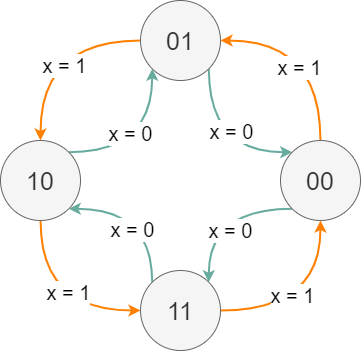

The diagram above was exported from draw.io. Its source (the exported page's mxGraphModel, read from the mxfile embedded in the PNG):
<mxGraphModel dx="1038" dy="532" grid="1" gridSize="10" guides="1" tooltips="1" connect="1" arrows="1" fold="1" page="1" pageScale="1" pageWidth="850" pageHeight="1100" math="0" shadow="0">
  <root>
    <mxCell id="0" />
    <mxCell id="1" parent="0" />
    <mxCell id="4K8uzbjSVQdNaAxFFmsx-11" style="edgeStyle=orthogonalEdgeStyle;curved=1;orthogonalLoop=1;jettySize=auto;html=1;exitX=0.5;exitY=1;exitDx=0;exitDy=0;entryX=0;entryY=0.5;entryDx=0;entryDy=0;fillColor=#f8cecc;strokeColor=#FF8000;strokeWidth=2;" edge="1" parent="1" source="4K8uzbjSVQdNaAxFFmsx-1" target="4K8uzbjSVQdNaAxFFmsx-4">
      <mxGeometry relative="1" as="geometry" />
    </mxCell>
    <mxCell id="4K8uzbjSVQdNaAxFFmsx-17" value="&lt;font style=&quot;font-size: 20px&quot;&gt;x = 1&lt;/font&gt;" style="edgeLabel;html=1;align=center;verticalAlign=middle;resizable=0;points=[];" vertex="1" connectable="0" parent="4K8uzbjSVQdNaAxFFmsx-11">
      <mxGeometry x="0.2295" y="19" relative="1" as="geometry">
        <mxPoint as="offset" />
      </mxGeometry>
    </mxCell>
    <mxCell id="4K8uzbjSVQdNaAxFFmsx-22" style="edgeStyle=orthogonalEdgeStyle;curved=1;orthogonalLoop=1;jettySize=auto;html=1;exitX=1;exitY=0;exitDx=0;exitDy=0;entryX=0;entryY=1;entryDx=0;entryDy=0;strokeColor=#67AB9F;strokeWidth=2;" edge="1" parent="1" source="4K8uzbjSVQdNaAxFFmsx-1" target="4K8uzbjSVQdNaAxFFmsx-2">
      <mxGeometry relative="1" as="geometry" />
    </mxCell>
    <mxCell id="4K8uzbjSVQdNaAxFFmsx-25" value="&lt;font style=&quot;font-size: 20px&quot;&gt;x&amp;nbsp;= 0&lt;/font&gt;" style="edgeLabel;html=1;align=center;verticalAlign=middle;resizable=0;points=[];" vertex="1" connectable="0" parent="4K8uzbjSVQdNaAxFFmsx-22">
      <mxGeometry x="-0.2745" y="19" relative="1" as="geometry">
        <mxPoint as="offset" />
      </mxGeometry>
    </mxCell>
    <mxCell id="4K8uzbjSVQdNaAxFFmsx-1" value="&lt;font style=&quot;font-size: 25px&quot;&gt;10&lt;/font&gt;" style="ellipse;whiteSpace=wrap;html=1;fillColor=#f5f5f5;strokeColor=#666666;fontColor=#333333;" vertex="1" parent="1">
      <mxGeometry x="130" y="230" width="80" height="80" as="geometry" />
    </mxCell>
    <mxCell id="4K8uzbjSVQdNaAxFFmsx-10" style="edgeStyle=orthogonalEdgeStyle;curved=1;orthogonalLoop=1;jettySize=auto;html=1;exitX=0;exitY=0.5;exitDx=0;exitDy=0;entryX=0.5;entryY=0;entryDx=0;entryDy=0;fillColor=#f8cecc;strokeColor=#FF8000;strokeWidth=2;" edge="1" parent="1" source="4K8uzbjSVQdNaAxFFmsx-2" target="4K8uzbjSVQdNaAxFFmsx-1">
      <mxGeometry relative="1" as="geometry" />
    </mxCell>
    <mxCell id="4K8uzbjSVQdNaAxFFmsx-14" value="&lt;font style=&quot;font-size: 20px&quot;&gt;x = 1&lt;/font&gt;" style="edgeLabel;html=1;align=center;verticalAlign=middle;resizable=0;points=[];" vertex="1" connectable="0" parent="4K8uzbjSVQdNaAxFFmsx-10">
      <mxGeometry x="0.236" y="23" relative="1" as="geometry">
        <mxPoint as="offset" />
      </mxGeometry>
    </mxCell>
    <mxCell id="4K8uzbjSVQdNaAxFFmsx-23" style="edgeStyle=orthogonalEdgeStyle;curved=1;orthogonalLoop=1;jettySize=auto;html=1;exitX=1;exitY=1;exitDx=0;exitDy=0;entryX=0;entryY=0;entryDx=0;entryDy=0;strokeColor=#67AB9F;strokeWidth=2;" edge="1" parent="1" source="4K8uzbjSVQdNaAxFFmsx-2" target="4K8uzbjSVQdNaAxFFmsx-3">
      <mxGeometry relative="1" as="geometry">
        <Array as="points">
          <mxPoint x="338" y="242" />
        </Array>
      </mxGeometry>
    </mxCell>
    <mxCell id="4K8uzbjSVQdNaAxFFmsx-24" value="&lt;font style=&quot;font-size: 20px&quot;&gt;x = 0&lt;/font&gt;" style="edgeLabel;html=1;align=center;verticalAlign=middle;resizable=0;points=[];" vertex="1" connectable="0" parent="4K8uzbjSVQdNaAxFFmsx-23">
      <mxGeometry x="-0.3824" y="17" relative="1" as="geometry">
        <mxPoint x="4.71" y="9.72" as="offset" />
      </mxGeometry>
    </mxCell>
    <mxCell id="4K8uzbjSVQdNaAxFFmsx-2" value="&lt;font style=&quot;font-size: 25px&quot;&gt;01&lt;/font&gt;" style="ellipse;whiteSpace=wrap;html=1;fillColor=#f5f5f5;strokeColor=#666666;fontColor=#333333;" vertex="1" parent="1">
      <mxGeometry x="270" y="90" width="80" height="80" as="geometry" />
    </mxCell>
    <mxCell id="4K8uzbjSVQdNaAxFFmsx-7" style="edgeStyle=orthogonalEdgeStyle;orthogonalLoop=1;jettySize=auto;html=1;exitX=0.5;exitY=0;exitDx=0;exitDy=0;entryX=1;entryY=0.5;entryDx=0;entryDy=0;strokeColor=none;curved=1;" edge="1" parent="1" source="4K8uzbjSVQdNaAxFFmsx-3" target="4K8uzbjSVQdNaAxFFmsx-2">
      <mxGeometry relative="1" as="geometry" />
    </mxCell>
    <mxCell id="4K8uzbjSVQdNaAxFFmsx-9" style="edgeStyle=orthogonalEdgeStyle;curved=1;orthogonalLoop=1;jettySize=auto;html=1;exitX=0.5;exitY=0;exitDx=0;exitDy=0;entryX=1;entryY=0.5;entryDx=0;entryDy=0;fillColor=#f8cecc;strokeColor=#FF8000;strokeWidth=2;" edge="1" parent="1" source="4K8uzbjSVQdNaAxFFmsx-3" target="4K8uzbjSVQdNaAxFFmsx-2">
      <mxGeometry relative="1" as="geometry" />
    </mxCell>
    <mxCell id="4K8uzbjSVQdNaAxFFmsx-13" value="&lt;font style=&quot;font-size: 20px&quot;&gt;x = 1&lt;/font&gt;" style="edgeLabel;html=1;align=center;verticalAlign=middle;resizable=0;points=[];" vertex="1" connectable="0" parent="4K8uzbjSVQdNaAxFFmsx-9">
      <mxGeometry x="0.232" y="20" relative="1" as="geometry">
        <mxPoint x="1" y="6" as="offset" />
      </mxGeometry>
    </mxCell>
    <mxCell id="4K8uzbjSVQdNaAxFFmsx-20" style="edgeStyle=orthogonalEdgeStyle;curved=1;orthogonalLoop=1;jettySize=auto;html=1;exitX=0;exitY=1;exitDx=0;exitDy=0;entryX=1;entryY=0;entryDx=0;entryDy=0;strokeColor=#67AB9F;strokeWidth=2;" edge="1" parent="1" source="4K8uzbjSVQdNaAxFFmsx-3" target="4K8uzbjSVQdNaAxFFmsx-4">
      <mxGeometry relative="1" as="geometry" />
    </mxCell>
    <mxCell id="4K8uzbjSVQdNaAxFFmsx-26" value="&lt;font style=&quot;font-size: 20px&quot;&gt;x = 0&lt;/font&gt;" style="edgeLabel;html=1;align=center;verticalAlign=middle;resizable=0;points=[];" vertex="1" connectable="0" parent="4K8uzbjSVQdNaAxFFmsx-20">
      <mxGeometry x="-0.2486" y="16" relative="1" as="geometry">
        <mxPoint x="-2.72" y="5.7" as="offset" />
      </mxGeometry>
    </mxCell>
    <mxCell id="4K8uzbjSVQdNaAxFFmsx-3" value="&lt;font style=&quot;font-size: 25px&quot;&gt;00&lt;/font&gt;" style="ellipse;whiteSpace=wrap;html=1;fillColor=#f5f5f5;strokeColor=#666666;fontColor=#333333;" vertex="1" parent="1">
      <mxGeometry x="410" y="230" width="80" height="80" as="geometry" />
    </mxCell>
    <mxCell id="4K8uzbjSVQdNaAxFFmsx-12" style="edgeStyle=orthogonalEdgeStyle;curved=1;orthogonalLoop=1;jettySize=auto;html=1;exitX=1;exitY=0.5;exitDx=0;exitDy=0;entryX=0.5;entryY=1;entryDx=0;entryDy=0;fillColor=#f8cecc;strokeColor=#FF8000;strokeWidth=2;" edge="1" parent="1" source="4K8uzbjSVQdNaAxFFmsx-4" target="4K8uzbjSVQdNaAxFFmsx-3">
      <mxGeometry relative="1" as="geometry" />
    </mxCell>
    <mxCell id="4K8uzbjSVQdNaAxFFmsx-18" value="&lt;font style=&quot;font-size: 20px&quot;&gt;x = 1&lt;/font&gt;" style="edgeLabel;html=1;align=center;verticalAlign=middle;resizable=0;points=[];" vertex="1" connectable="0" parent="4K8uzbjSVQdNaAxFFmsx-12">
      <mxGeometry x="-0.2547" y="16" relative="1" as="geometry">
        <mxPoint as="offset" />
      </mxGeometry>
    </mxCell>
    <mxCell id="4K8uzbjSVQdNaAxFFmsx-21" style="edgeStyle=orthogonalEdgeStyle;curved=1;orthogonalLoop=1;jettySize=auto;html=1;exitX=0;exitY=0;exitDx=0;exitDy=0;entryX=1;entryY=1;entryDx=0;entryDy=0;strokeColor=#67AB9F;strokeWidth=2;" edge="1" parent="1" source="4K8uzbjSVQdNaAxFFmsx-4" target="4K8uzbjSVQdNaAxFFmsx-1">
      <mxGeometry relative="1" as="geometry">
        <Array as="points">
          <mxPoint x="282" y="298" />
        </Array>
      </mxGeometry>
    </mxCell>
    <mxCell id="4K8uzbjSVQdNaAxFFmsx-27" value="&lt;font style=&quot;font-size: 20px&quot;&gt;x = 0&lt;/font&gt;" style="edgeLabel;html=1;align=center;verticalAlign=middle;resizable=0;points=[];" vertex="1" connectable="0" parent="4K8uzbjSVQdNaAxFFmsx-21">
      <mxGeometry x="0.2002" y="20" relative="1" as="geometry">
        <mxPoint as="offset" />
      </mxGeometry>
    </mxCell>
    <mxCell id="4K8uzbjSVQdNaAxFFmsx-4" value="&lt;font style=&quot;font-size: 25px&quot;&gt;11&lt;/font&gt;" style="ellipse;whiteSpace=wrap;html=1;fillColor=#f5f5f5;strokeColor=#666666;fontColor=#333333;" vertex="1" parent="1">
      <mxGeometry x="270" y="360" width="80" height="80" as="geometry" />
    </mxCell>
  </root>
</mxGraphModel>